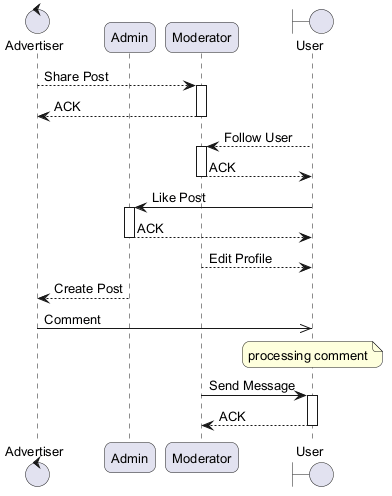

The diagram above was rendered by PlantUML. Its source (embedded in the PNG):
@startuml
skinparam backgroundColor #FFFFFF
skinparam roundCorner 15
skinparam defaultFontSize 13
control "Advertiser" as A
participant "Admin" as A2
participant "Moderator" as M
boundary "User" as U
A --> M : Share Post
activate M
M --> A : ACK
deactivate M
U --> M : Follow User
activate M
M --> U : ACK
deactivate M
U -> A2 : Like Post
activate A2
A2 --> U : ACK
deactivate A2
M --> U : Edit Profile
A2 --> A : Create Post
A ->> U : Comment
note over U : processing comment
M -> U : Send Message
activate U
U --> M : ACK
deactivate U
@enduml